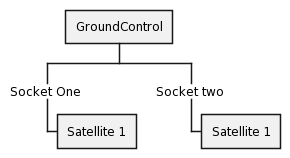

The diagram above was rendered by PlantUML. Its source (embedded in the PNG):
@startwbs
* GroundControl
 +_ Socket One
  * Satellite 1
 +_ Socket two
  * Satellite 1

@endwbs